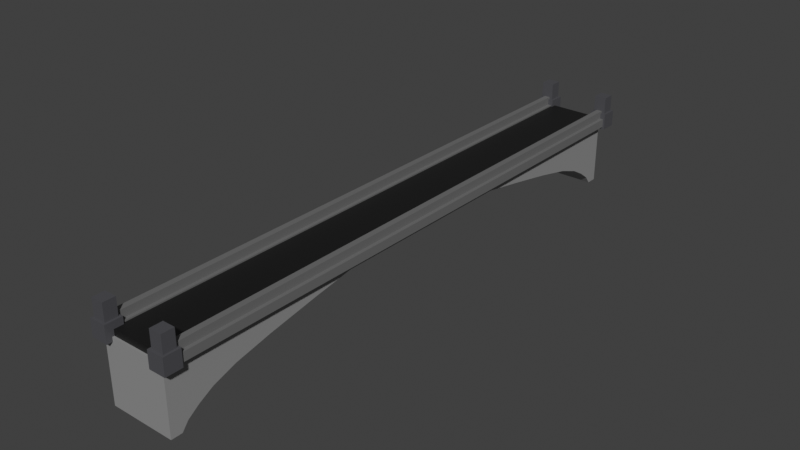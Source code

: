 # Source: Bridge.blend  (saved by Blender 5.2.44; exported with 4.5.12 LTS)
import bpy
from mathutils import Matrix  # noqa: F401  (used for matrix-valued properties, if any)

bpy.ops.wm.read_factory_settings(use_empty=True)
scene = bpy.context.scene
scene.name = 'Scene'

# ---- collections
col_collection = bpy.data.collections.new('Collection'); scene.collection.children.link(col_collection)

# ---- materials (node trees are filled in below, after node groups)
mat_floor = bpy.data.materials.new('Floor')
mat_wall = bpy.data.materials.new('Wall')
mat_pillar = bpy.data.materials.new('Pillar')
mat_arch = bpy.data.materials.new('arch')
mat_pillar_001 = bpy.data.materials.new('Pillar.001')
mat_pillar_002 = bpy.data.materials.new('Pillar.002')
mat_pillar_003 = bpy.data.materials.new('Pillar.003')

# ---- material node trees
mat_floor.use_nodes = True; mat_floor.node_tree.nodes.clear()
_N = mat_floor.node_tree.nodes; _L = mat_floor.node_tree.links
n0 = _N.new('ShaderNodeBsdfPrincipled'); n0.name = 'Principled BSDF'; n0.location = (-200, 100)
n0.inputs[0].default_value = (0.005458, 0.005458, 0.005458, 1.0)
n0.inputs[10].default_value = 0.005
n1 = _N.new('ShaderNodeOutputMaterial'); n1.name = 'Material Output'; n1.location = (200, 100)
_L.new(n0.outputs[0], n1.inputs[0])
n1.is_active_output = True
mat_wall.use_nodes = True; mat_wall.node_tree.nodes.clear()
_N = mat_wall.node_tree.nodes; _L = mat_wall.node_tree.links
n0 = _N.new('ShaderNodeBsdfPrincipled'); n0.name = 'Principled BSDF'; n0.location = (-200, 100)
n0.inputs[0].default_value = (0.1565, 0.1565, 0.1565, 1.0)
n0.inputs[10].default_value = 0.005
n1 = _N.new('ShaderNodeOutputMaterial'); n1.name = 'Material Output'; n1.location = (200, 100)
_L.new(n0.outputs[0], n1.inputs[0])
n1.is_active_output = True
mat_pillar.use_nodes = True; mat_pillar.node_tree.nodes.clear()
_N = mat_pillar.node_tree.nodes; _L = mat_pillar.node_tree.links
n0 = _N.new('ShaderNodeBsdfPrincipled'); n0.name = 'Principled BSDF'; n0.location = (-200, 100)
n0.inputs[0].default_value = (0.07585, 0.07571, 0.08439, 1.0)
n0.inputs[10].default_value = 0.005
n1 = _N.new('ShaderNodeOutputMaterial'); n1.name = 'Material Output'; n1.location = (200, 100)
_L.new(n0.outputs[0], n1.inputs[0])
n1.is_active_output = True
mat_arch.use_nodes = True; mat_arch.node_tree.nodes.clear()
_N = mat_arch.node_tree.nodes; _L = mat_arch.node_tree.links
n0 = _N.new('ShaderNodeBsdfPrincipled'); n0.name = 'Principled BSDF'; n0.location = (-200, 100)
n0.inputs[0].default_value = (0.2933, 0.2933, 0.2933, 1.0)
n0.inputs[10].default_value = 0.005
n1 = _N.new('ShaderNodeOutputMaterial'); n1.name = 'Material Output'; n1.location = (200, 100)
_L.new(n0.outputs[0], n1.inputs[0])
n1.is_active_output = True
mat_pillar_001.use_nodes = True; mat_pillar_001.node_tree.nodes.clear()
_N = mat_pillar_001.node_tree.nodes; _L = mat_pillar_001.node_tree.links
n0 = _N.new('ShaderNodeBsdfPrincipled'); n0.name = 'Principled BSDF'; n0.location = (-200, 100)
n0.inputs[0].default_value = (0.07585, 0.07571, 0.08439, 1.0)
n0.inputs[10].default_value = 0.005
n1 = _N.new('ShaderNodeOutputMaterial'); n1.name = 'Material Output'; n1.location = (200, 100)
_L.new(n0.outputs[0], n1.inputs[0])
n1.is_active_output = True
mat_pillar_002.use_nodes = True; mat_pillar_002.node_tree.nodes.clear()
_N = mat_pillar_002.node_tree.nodes; _L = mat_pillar_002.node_tree.links
n0 = _N.new('ShaderNodeBsdfPrincipled'); n0.name = 'Principled BSDF'; n0.location = (-200, 100)
n0.inputs[0].default_value = (0.07585, 0.07571, 0.08439, 1.0)
n0.inputs[10].default_value = 0.005
n1 = _N.new('ShaderNodeOutputMaterial'); n1.name = 'Material Output'; n1.location = (200, 100)
_L.new(n0.outputs[0], n1.inputs[0])
n1.is_active_output = True
mat_pillar_003.use_nodes = True; mat_pillar_003.node_tree.nodes.clear()
_N = mat_pillar_003.node_tree.nodes; _L = mat_pillar_003.node_tree.links
n0 = _N.new('ShaderNodeBsdfPrincipled'); n0.name = 'Principled BSDF'; n0.location = (-200, 100)
n0.inputs[0].default_value = (0.07585, 0.07571, 0.08439, 1.0)
n0.inputs[10].default_value = 0.005
n1 = _N.new('ShaderNodeOutputMaterial'); n1.name = 'Material Output'; n1.location = (200, 100)
_L.new(n0.outputs[0], n1.inputs[0])
n1.is_active_output = True

# ---- world
world_world = bpy.data.worlds.new('World'); scene.world = world_world
world_world.use_nodes = True; world_world.node_tree.nodes.clear()
_N = world_world.node_tree.nodes; _L = world_world.node_tree.links
n0 = _N.new('ShaderNodeOutputWorld'); n0.name = 'World Output'; n0.location = (200, 100)
n1 = _N.new('ShaderNodeBackground'); n1.name = 'Background'; n1.location = (-200, 100)
n1.inputs[0].default_value = (0.05088, 0.05088, 0.05088, 1.0)
_L.new(n1.outputs[0], n0.inputs[0])
n0.is_active_output = True
world_world.color = (0.05088, 0.05088, 0.05088)
world_world.sun_shadow_jitter_overblur = 0.0

# ---- meshes
me_cube_001 = bpy.data.meshes.new('Cube.001')
me_cube_001.from_pydata([(-5.0, -45.0, 0.0), (-5.0, -45.0, 1.0), (-5.0, 45.0, 0.0), (-5.0, 45.0, 1.0), (5.0, -45.0, 0.0), (5.0, -45.0, 1.0), (5.0, 45.0, 0.0), (5.0, 45.0, 1.0)], [], [(0, 1, 3, 2), (2, 3, 7, 6), (6, 7, 5, 4), (4, 5, 1, 0), (2, 6, 4, 0), (7, 3, 1, 5)])
_uv = me_cube_001.uv_layers.new(name='UVMap')
_uv.uv.foreach_set('vector', [0.375, 0.0, 0.625, 0.0, 0.625, 0.25, 0.375, 0.25, 0.375, 0.25, 0.625, 0.25, 0.625, 0.5, 0.375, 0.5, 0.375, 0.5, 0.625, 0.5, 0.625, 0.75, 0.375, 0.75, 0.375, 0.75, 0.625, 0.75, 0.625, 1.0, 0.375, 1.0, 0.125, 0.5, 0.375, 0.5, 0.375, 0.75, 0.125, 0.75, 0.625, 0.5, 0.875, 0.5, 0.875, 0.75, 0.625, 0.75])
me_cube_001.materials.append(mat_floor)
me_cube_001.update()
me_cube_002 = bpy.data.meshes.new('Cube.002')
me_cube_002.from_pydata([(-0.9519, -45.13, -0.18), (-0.407, -44.65, 2.363), (-0.9519, 45.44, -0.18), (-0.407, 44.9, 2.363), (1.051, -45.2, -0.18), (0.5064, -44.65, 2.363), (1.051, 45.44, -0.18), (0.5064, 44.9, 2.363), (-0.9519, -45.2, 2.363), (-0.9519, 45.44, 2.363), (1.051, 45.44, 2.363), (1.051, -45.2, 2.363), (-0.407, -44.65, 4.684), (-0.407, 44.9, 4.684), (0.5064, -44.65, 4.684), (0.5064, 44.9, 4.684)], [], [(0, 8, 9, 2), (2, 9, 10, 6), (6, 10, 11, 4), (4, 11, 8, 0), (2, 6, 4, 0), (1, 5, 14, 12), (1, 3, 9, 8), (3, 7, 10, 9), (7, 5, 11, 10), (5, 1, 8, 11), (15, 13, 12, 14), (7, 3, 13, 15), (5, 7, 15, 14), (3, 1, 12, 13)])
_uv = me_cube_002.uv_layers.new(name='UVMap')
_uv.uv.foreach_set('vector', [0.375, 0.0, 0.625, 0.0, 0.625, 0.25, 0.375, 0.25, 0.375, 0.25, 0.625, 0.25, 0.625, 0.5, 0.375, 0.5, 0.375, 0.5, 0.625, 0.5, 0.625, 0.75, 0.375, 0.75, 0.375, 0.75, 0.625, 0.75, 0.625, 1.0, 0.375, 1.0, 0.125, 0.5, 0.375, 0.5, 0.375, 0.75, 0.125, 0.75, 0.807, 0.7485, 0.693, 0.7485, 0.693, 0.7485, 0.807, 0.7485, 0.807, 0.7485, 0.807, 0.5015, 0.875, 0.5, 0.875, 0.75, 0.807, 0.5015, 0.693, 0.5015, 0.625, 0.5, 0.875, 0.5, 0.693, 0.5015, 0.693, 0.7485, 0.625, 0.75, 0.625, 0.5, 0.693, 0.7485, 0.807, 0.7485, 0.875, 0.75, 0.625, 0.75, 0.693, 0.5015, 0.807, 0.5015, 0.807, 0.7485, 0.693, 0.7485, 0.693, 0.5015, 0.807, 0.5015, 0.807, 0.5015, 0.693, 0.5015, 0.693, 0.7485, 0.693, 0.5015, 0.693, 0.5015, 0.693, 0.7485, 0.807, 0.5015, 0.807, 0.7485, 0.807, 0.7485, 0.807, 0.5015])
me_cube_002.materials.append(mat_wall)
me_cube_002.update()
me_cube_003 = bpy.data.meshes.new('Cube.003')
me_cube_003.from_pydata([(-0.8116, -2.837, -0.7054), (-0.3417, -2.367, 2.878), (-0.8116, 0.7468, -0.7054), (-0.3417, 0.2769, 2.878), (2.772, -2.837, -0.7054), (2.302, -2.367, 2.878), (2.772, 0.7468, -0.7054), (2.302, 0.2769, 2.878), (-0.8116, -2.837, 2.878), (-0.8116, 0.7468, 2.878), (2.772, 0.7468, 2.878), (2.772, -2.837, 2.878), (-0.3417, -2.367, 6.529), (-0.3417, 0.2769, 6.529), (2.302, -2.367, 6.529), (2.302, 0.2769, 6.529)], [], [(0, 8, 9, 2), (2, 9, 10, 6), (6, 10, 11, 4), (4, 11, 8, 0), (2, 6, 4, 0), (1, 5, 14, 12), (1, 3, 9, 8), (3, 7, 10, 9), (7, 5, 11, 10), (5, 1, 8, 11), (15, 13, 12, 14), (7, 3, 13, 15), (5, 7, 15, 14), (3, 1, 12, 13)])
_uv = me_cube_003.uv_layers.new(name='UVMap')
_uv.uv.foreach_set('vector', [0.375, 0.0, 0.625, 0.0, 0.625, 0.25, 0.375, 0.25, 0.375, 0.25, 0.625, 0.25, 0.625, 0.5, 0.375, 0.5, 0.375, 0.5, 0.625, 0.5, 0.625, 0.75, 0.375, 0.75, 0.375, 0.75, 0.625, 0.75, 0.625, 1.0, 0.375, 1.0, 0.125, 0.5, 0.375, 0.5, 0.375, 0.75, 0.125, 0.75, 0.8422, 0.7172, 0.6578, 0.7172, 0.6578, 0.7172, 0.8422, 0.7172, 0.8422, 0.7172, 0.8422, 0.5328, 0.875, 0.5, 0.875, 0.75, 0.8422, 0.5328, 0.6578, 0.5328, 0.625, 0.5, 0.875, 0.5, 0.6578, 0.5328, 0.6578, 0.7172, 0.625, 0.75, 0.625, 0.5, 0.6578, 0.7172, 0.8422, 0.7172, 0.875, 0.75, 0.625, 0.75, 0.6578, 0.5328, 0.8422, 0.5328, 0.8422, 0.7172, 0.6578, 0.7172, 0.6578, 0.5328, 0.8422, 0.5328, 0.8422, 0.5328, 0.6578, 0.5328, 0.6578, 0.7172, 0.6578, 0.5328, 0.6578, 0.5328, 0.6578, 0.7172, 0.8422, 0.5328, 0.8422, 0.7172, 0.8422, 0.7172, 0.8422, 0.5328])
me_cube_003.materials.append(mat_pillar)
me_cube_003.update()
me_cube_004 = bpy.data.meshes.new('Cube.004')
me_cube_004.from_pydata([(-5.0, -5.0, -5.0), (-5.0, -5.0, 5.0), (-5.0, -3.347, -5.0), (-5.0, 24.91, 5.0), (5.0, -5.0, -5.0), (5.0, -5.0, 5.0), (5.0, -3.347, -5.0), (5.0, 24.91, 5.0), (-5.0, -5.0, 0.0), (-5.0, 5.206, 0.0), (5.0, 5.206, 0.0), (5.0, -5.0, 0.0), (-5.0, -0.6413, -2.5), (5.0, -0.6413, -2.5), (5.0, -5.0, -2.5), (-5.0, -5.0, -2.5), (-5.0, -5.0, 2.5), (-5.0, 18.47, 2.665), (5.0, 18.47, 2.665), (5.0, -5.0, 2.5), (-5.0, -5.0, 3.75), (-5.0, 24.91, 3.75), (5.0, 24.91, 3.75), (5.0, -5.0, 3.75), (-5.0, 10.84, 1.25), (5.0, 10.84, 1.25), (5.0, -5.0, 1.25), (-5.0, -5.0, 1.25), (-5.0, -5.0, -1.25), (-5.0, 1.601, -1.25), (5.0, 1.601, -1.25), (5.0, -5.0, -1.25), (-5.0, -2.372, -3.75), (5.0, -2.372, -3.75), (5.0, -5.0, -3.75), (-5.0, -5.0, -3.75), (-5.0, 40.31, 5.0), (5.0, 40.31, 5.0), (-5.0, 40.31, 3.75), (5.0, 40.31, 3.75)], [], [(20, 1, 3, 21), (22, 21, 38, 39), (22, 7, 5, 23), (23, 5, 1, 20), (2, 6, 4, 0), (7, 3, 1, 5), (31, 11, 8, 28), (30, 10, 11, 31), (29, 9, 10, 30), (28, 8, 9, 29), (35, 15, 12, 32), (32, 12, 13, 33), (33, 13, 14, 34), (34, 14, 15, 35), (26, 19, 16, 27), (25, 18, 19, 26), (24, 17, 18, 25), (27, 16, 17, 24), (19, 23, 20, 16), (18, 22, 23, 19), (17, 21, 22, 18), (16, 20, 21, 17), (8, 27, 24, 9), (9, 24, 25, 10), (10, 25, 26, 11), (11, 26, 27, 8), (15, 28, 29, 12), (12, 29, 30, 13), (13, 30, 31, 14), (14, 31, 28, 15), (4, 34, 35, 0), (6, 33, 34, 4), (2, 32, 33, 6), (0, 35, 32, 2), (38, 36, 37, 39), (3, 7, 37, 36), (7, 22, 39, 37), (21, 3, 36, 38)])
_uv = me_cube_004.uv_layers.new(name='UVMap')
_uv.uv.foreach_set('vector', [0.5938, 0.0, 0.625, 0.0, 0.625, 0.25, 0.5938, 0.25, 0.5938, 0.5, 0.5938, 0.25, 0.5938, 0.25, 0.5938, 0.5, 0.5938, 0.5, 0.625, 0.5, 0.625, 0.75, 0.5938, 0.75, 0.5938, 0.75, 0.625, 0.75, 0.625, 1.0, 0.5938, 1.0, 0.125, 0.5, 0.375, 0.5, 0.375, 0.75, 0.125, 0.75, 0.625, 0.5, 0.875, 0.5, 0.875, 0.75, 0.625, 0.75, 0.4688, 0.75, 0.5, 0.75, 0.5, 1.0, 0.4688, 1.0, 0.4688, 0.5, 0.5, 0.5, 0.5, 0.75, 0.4688, 0.75, 0.4688, 0.25, 0.5, 0.25, 0.5, 0.5, 0.4688, 0.5, 0.4688, 0.0, 0.5, 0.0, 0.5, 0.25, 0.4688, 0.25, 0.4062, 0.0, 0.4375, 0.0, 0.4375, 0.25, 0.4062, 0.25, 0.4062, 0.25, 0.4375, 0.25, 0.4375, 0.5, 0.4062, 0.5, 0.4062, 0.5, 0.4375, 0.5, 0.4375, 0.75, 0.4062, 0.75, 0.4062, 0.75, 0.4375, 0.75, 0.4375, 1.0, 0.4062, 1.0, 0.5312, 0.75, 0.5625, 0.75, 0.5625, 1.0, 0.5312, 1.0, 0.5312, 0.5, 0.5625, 0.5, 0.5625, 0.75, 0.5312, 0.75, 0.5312, 0.25, 0.5625, 0.25, 0.5625, 0.5, 0.5312, 0.5, 0.5312, 0.0, 0.5625, 0.0, 0.5625, 0.25, 0.5312, 0.25, 0.5625, 0.75, 0.5938, 0.75, 0.5938, 1.0, 0.5625, 1.0, 0.5625, 0.5, 0.5938, 0.5, 0.5938, 0.75, 0.5625, 0.75, 0.5625, 0.25, 0.5938, 0.25, 0.5938, 0.5, 0.5625, 0.5, 0.5625, 0.0, 0.5938, 0.0, 0.5938, 0.25, 0.5625, 0.25, 0.5, 0.0, 0.5312, 0.0, 0.5312, 0.25, 0.5, 0.25, 0.5, 0.25, 0.5312, 0.25, 0.5312, 0.5, 0.5, 0.5, 0.5, 0.5, 0.5312, 0.5, 0.5312, 0.75, 0.5, 0.75, 0.5, 0.75, 0.5312, 0.75, 0.5312, 1.0, 0.5, 1.0, 0.4375, 0.0, 0.4688, 0.0, 0.4688, 0.25, 0.4375, 0.25, 0.4375, 0.25, 0.4688, 0.25, 0.4688, 0.5, 0.4375, 0.5, 0.4375, 0.5, 0.4688, 0.5, 0.4688, 0.75, 0.4375, 0.75, 0.4375, 0.75, 0.4688, 0.75, 0.4688, 1.0, 0.4375, 1.0, 0.375, 0.75, 0.4062, 0.75, 0.4062, 1.0, 0.375, 1.0, 0.375, 0.5, 0.4062, 0.5, 0.4062, 0.75, 0.375, 0.75, 0.375, 0.25, 0.4062, 0.25, 0.4062, 0.5, 0.375, 0.5, 0.375, 0.0, 0.4062, 0.0, 0.4062, 0.25, 0.375, 0.25, 0.5938, 0.25, 0.625, 0.25, 0.625, 0.5, 0.5938, 0.5, 0.875, 0.5, 0.625, 0.5, 0.625, 0.5, 0.875, 0.5, 0.625, 0.5, 0.5938, 0.5, 0.5938, 0.5, 0.625, 0.5, 0.5938, 0.25, 0.625, 0.25, 0.625, 0.25, 0.5938, 0.25])
me_cube_004.materials.append(mat_arch)
me_cube_004.update()
me_cube_005 = bpy.data.meshes.new('Cube.005')
me_cube_005.from_pydata([(-5.0, -5.0, -5.0), (-5.0, -5.0, 5.0), (-5.0, -3.347, -5.0), (-5.0, 24.91, 5.0), (5.0, -5.0, -5.0), (5.0, -5.0, 5.0), (5.0, -3.347, -5.0), (5.0, 24.91, 5.0), (-5.0, -5.0, 0.0), (-5.0, 5.206, 0.0), (5.0, 5.206, 0.0), (5.0, -5.0, 0.0), (-5.0, -0.6413, -2.5), (5.0, -0.6413, -2.5), (5.0, -5.0, -2.5), (-5.0, -5.0, -2.5), (-5.0, -5.0, 2.5), (-5.0, 18.47, 2.665), (5.0, 18.47, 2.665), (5.0, -5.0, 2.5), (-5.0, -5.0, 3.75), (-5.0, 24.91, 3.75), (5.0, 24.91, 3.75), (5.0, -5.0, 3.75), (-5.0, 10.84, 1.25), (5.0, 10.84, 1.25), (5.0, -5.0, 1.25), (-5.0, -5.0, 1.25), (-5.0, -5.0, -1.25), (-5.0, 1.601, -1.25), (5.0, 1.601, -1.25), (5.0, -5.0, -1.25), (-5.0, -2.372, -3.75), (5.0, -2.372, -3.75), (5.0, -5.0, -3.75), (-5.0, -5.0, -3.75), (-5.0, 39.8, 5.0), (5.0, 39.8, 5.0), (-5.0, 39.8, 3.75), (5.0, 39.8, 3.75)], [], [(20, 1, 3, 21), (22, 21, 38, 39), (22, 7, 5, 23), (23, 5, 1, 20), (2, 6, 4, 0), (7, 3, 1, 5), (31, 11, 8, 28), (30, 10, 11, 31), (29, 9, 10, 30), (28, 8, 9, 29), (35, 15, 12, 32), (32, 12, 13, 33), (33, 13, 14, 34), (34, 14, 15, 35), (26, 19, 16, 27), (25, 18, 19, 26), (24, 17, 18, 25), (27, 16, 17, 24), (19, 23, 20, 16), (18, 22, 23, 19), (17, 21, 22, 18), (16, 20, 21, 17), (8, 27, 24, 9), (9, 24, 25, 10), (10, 25, 26, 11), (11, 26, 27, 8), (15, 28, 29, 12), (12, 29, 30, 13), (13, 30, 31, 14), (14, 31, 28, 15), (4, 34, 35, 0), (6, 33, 34, 4), (2, 32, 33, 6), (0, 35, 32, 2), (38, 36, 37, 39), (3, 7, 37, 36), (7, 22, 39, 37), (21, 3, 36, 38)])
_uv = me_cube_005.uv_layers.new(name='UVMap')
_uv.uv.foreach_set('vector', [0.5938, 0.0, 0.625, 0.0, 0.625, 0.25, 0.5938, 0.25, 0.5938, 0.5, 0.5938, 0.25, 0.5938, 0.25, 0.5938, 0.5, 0.5938, 0.5, 0.625, 0.5, 0.625, 0.75, 0.5938, 0.75, 0.5938, 0.75, 0.625, 0.75, 0.625, 1.0, 0.5938, 1.0, 0.125, 0.5, 0.375, 0.5, 0.375, 0.75, 0.125, 0.75, 0.625, 0.5, 0.875, 0.5, 0.875, 0.75, 0.625, 0.75, 0.4688, 0.75, 0.5, 0.75, 0.5, 1.0, 0.4688, 1.0, 0.4688, 0.5, 0.5, 0.5, 0.5, 0.75, 0.4688, 0.75, 0.4688, 0.25, 0.5, 0.25, 0.5, 0.5, 0.4688, 0.5, 0.4688, 0.0, 0.5, 0.0, 0.5, 0.25, 0.4688, 0.25, 0.4062, 0.0, 0.4375, 0.0, 0.4375, 0.25, 0.4062, 0.25, 0.4062, 0.25, 0.4375, 0.25, 0.4375, 0.5, 0.4062, 0.5, 0.4062, 0.5, 0.4375, 0.5, 0.4375, 0.75, 0.4062, 0.75, 0.4062, 0.75, 0.4375, 0.75, 0.4375, 1.0, 0.4062, 1.0, 0.5312, 0.75, 0.5625, 0.75, 0.5625, 1.0, 0.5312, 1.0, 0.5312, 0.5, 0.5625, 0.5, 0.5625, 0.75, 0.5312, 0.75, 0.5312, 0.25, 0.5625, 0.25, 0.5625, 0.5, 0.5312, 0.5, 0.5312, 0.0, 0.5625, 0.0, 0.5625, 0.25, 0.5312, 0.25, 0.5625, 0.75, 0.5938, 0.75, 0.5938, 1.0, 0.5625, 1.0, 0.5625, 0.5, 0.5938, 0.5, 0.5938, 0.75, 0.5625, 0.75, 0.5625, 0.25, 0.5938, 0.25, 0.5938, 0.5, 0.5625, 0.5, 0.5625, 0.0, 0.5938, 0.0, 0.5938, 0.25, 0.5625, 0.25, 0.5, 0.0, 0.5312, 0.0, 0.5312, 0.25, 0.5, 0.25, 0.5, 0.25, 0.5312, 0.25, 0.5312, 0.5, 0.5, 0.5, 0.5, 0.5, 0.5312, 0.5, 0.5312, 0.75, 0.5, 0.75, 0.5, 0.75, 0.5312, 0.75, 0.5312, 1.0, 0.5, 1.0, 0.4375, 0.0, 0.4688, 0.0, 0.4688, 0.25, 0.4375, 0.25, 0.4375, 0.25, 0.4688, 0.25, 0.4688, 0.5, 0.4375, 0.5, 0.4375, 0.5, 0.4688, 0.5, 0.4688, 0.75, 0.4375, 0.75, 0.4375, 0.75, 0.4688, 0.75, 0.4688, 1.0, 0.4375, 1.0, 0.375, 0.75, 0.4062, 0.75, 0.4062, 1.0, 0.375, 1.0, 0.375, 0.5, 0.4062, 0.5, 0.4062, 0.75, 0.375, 0.75, 0.375, 0.25, 0.4062, 0.25, 0.4062, 0.5, 0.375, 0.5, 0.375, 0.0, 0.4062, 0.0, 0.4062, 0.25, 0.375, 0.25, 0.5938, 0.25, 0.625, 0.25, 0.625, 0.5, 0.5938, 0.5, 0.875, 0.5, 0.625, 0.5, 0.625, 0.5, 0.875, 0.5, 0.625, 0.5, 0.5938, 0.5, 0.5938, 0.5, 0.625, 0.5, 0.5938, 0.25, 0.625, 0.25, 0.625, 0.25, 0.5938, 0.25])
me_cube_005.materials.append(mat_arch)
me_cube_005.update()
me_cube_006 = bpy.data.meshes.new('Cube.006')
me_cube_006.from_pydata([(-0.9519, -45.13, -0.18), (-0.407, -44.65, 2.363), (-0.9519, 45.44, -0.18), (-0.407, 44.9, 2.363), (1.051, -45.2, -0.18), (0.5064, -44.65, 2.363), (1.051, 45.44, -0.18), (0.5064, 44.9, 2.363), (-0.9519, -45.2, 2.363), (-0.9519, 45.44, 2.363), (1.051, 45.44, 2.363), (1.051, -45.2, 2.363), (-0.407, -44.65, 4.684), (-0.407, 44.9, 4.684), (0.5064, -44.65, 4.684), (0.5064, 44.9, 4.684)], [], [(0, 8, 9, 2), (2, 9, 10, 6), (6, 10, 11, 4), (4, 11, 8, 0), (2, 6, 4, 0), (1, 5, 14, 12), (1, 3, 9, 8), (3, 7, 10, 9), (7, 5, 11, 10), (5, 1, 8, 11), (15, 13, 12, 14), (7, 3, 13, 15), (5, 7, 15, 14), (3, 1, 12, 13)])
_uv = me_cube_006.uv_layers.new(name='UVMap')
_uv.uv.foreach_set('vector', [0.375, 0.0, 0.625, 0.0, 0.625, 0.25, 0.375, 0.25, 0.375, 0.25, 0.625, 0.25, 0.625, 0.5, 0.375, 0.5, 0.375, 0.5, 0.625, 0.5, 0.625, 0.75, 0.375, 0.75, 0.375, 0.75, 0.625, 0.75, 0.625, 1.0, 0.375, 1.0, 0.125, 0.5, 0.375, 0.5, 0.375, 0.75, 0.125, 0.75, 0.807, 0.7485, 0.693, 0.7485, 0.693, 0.7485, 0.807, 0.7485, 0.807, 0.7485, 0.807, 0.5015, 0.875, 0.5, 0.875, 0.75, 0.807, 0.5015, 0.693, 0.5015, 0.625, 0.5, 0.875, 0.5, 0.693, 0.5015, 0.693, 0.7485, 0.625, 0.75, 0.625, 0.5, 0.693, 0.7485, 0.807, 0.7485, 0.875, 0.75, 0.625, 0.75, 0.693, 0.5015, 0.807, 0.5015, 0.807, 0.7485, 0.693, 0.7485, 0.693, 0.5015, 0.807, 0.5015, 0.807, 0.5015, 0.693, 0.5015, 0.693, 0.7485, 0.693, 0.5015, 0.693, 0.5015, 0.693, 0.7485, 0.807, 0.5015, 0.807, 0.7485, 0.807, 0.7485, 0.807, 0.5015])
me_cube_006.materials.append(mat_wall)
me_cube_006.update()
me_cube_010 = bpy.data.meshes.new('Cube.010')
me_cube_010.from_pydata([(-0.8116, -2.837, -0.7054), (-0.3417, -2.367, 2.878), (-0.8116, 0.7468, -0.7054), (-0.3417, 0.2769, 2.878), (2.772, -2.837, -0.7054), (2.302, -2.367, 2.878), (2.772, 0.7468, -0.7054), (2.302, 0.2769, 2.878), (-0.8116, -2.837, 2.878), (-0.8116, 0.7468, 2.878), (2.772, 0.7468, 2.878), (2.772, -2.837, 2.878), (-0.3417, -2.367, 6.529), (-0.3417, 0.2769, 6.529), (2.302, -2.367, 6.529), (2.302, 0.2769, 6.529)], [], [(0, 8, 9, 2), (2, 9, 10, 6), (6, 10, 11, 4), (4, 11, 8, 0), (2, 6, 4, 0), (1, 5, 14, 12), (1, 3, 9, 8), (3, 7, 10, 9), (7, 5, 11, 10), (5, 1, 8, 11), (15, 13, 12, 14), (7, 3, 13, 15), (5, 7, 15, 14), (3, 1, 12, 13)])
_uv = me_cube_010.uv_layers.new(name='UVMap')
_uv.uv.foreach_set('vector', [0.375, 0.0, 0.625, 0.0, 0.625, 0.25, 0.375, 0.25, 0.375, 0.25, 0.625, 0.25, 0.625, 0.5, 0.375, 0.5, 0.375, 0.5, 0.625, 0.5, 0.625, 0.75, 0.375, 0.75, 0.375, 0.75, 0.625, 0.75, 0.625, 1.0, 0.375, 1.0, 0.125, 0.5, 0.375, 0.5, 0.375, 0.75, 0.125, 0.75, 0.8422, 0.7172, 0.6578, 0.7172, 0.6578, 0.7172, 0.8422, 0.7172, 0.8422, 0.7172, 0.8422, 0.5328, 0.875, 0.5, 0.875, 0.75, 0.8422, 0.5328, 0.6578, 0.5328, 0.625, 0.5, 0.875, 0.5, 0.6578, 0.5328, 0.6578, 0.7172, 0.625, 0.75, 0.625, 0.5, 0.6578, 0.7172, 0.8422, 0.7172, 0.875, 0.75, 0.625, 0.75, 0.6578, 0.5328, 0.8422, 0.5328, 0.8422, 0.7172, 0.6578, 0.7172, 0.6578, 0.5328, 0.8422, 0.5328, 0.8422, 0.5328, 0.6578, 0.5328, 0.6578, 0.7172, 0.6578, 0.5328, 0.6578, 0.5328, 0.6578, 0.7172, 0.8422, 0.5328, 0.8422, 0.7172, 0.8422, 0.7172, 0.8422, 0.5328])
me_cube_010.materials.append(mat_pillar_001)
me_cube_010.update()
me_cube_011 = bpy.data.meshes.new('Cube.011')
me_cube_011.from_pydata([(-0.8116, -2.837, -0.7054), (-0.3417, -2.367, 2.878), (-0.8116, 0.7468, -0.7054), (-0.3417, 0.2769, 2.878), (2.772, -2.837, -0.7054), (2.302, -2.367, 2.878), (2.772, 0.7468, -0.7054), (2.302, 0.2769, 2.878), (-0.8116, -2.837, 2.878), (-0.8116, 0.7468, 2.878), (2.772, 0.7468, 2.878), (2.772, -2.837, 2.878), (-0.3417, -2.367, 6.529), (-0.3417, 0.2769, 6.529), (2.302, -2.367, 6.529), (2.302, 0.2769, 6.529)], [], [(0, 8, 9, 2), (2, 9, 10, 6), (6, 10, 11, 4), (4, 11, 8, 0), (2, 6, 4, 0), (1, 5, 14, 12), (1, 3, 9, 8), (3, 7, 10, 9), (7, 5, 11, 10), (5, 1, 8, 11), (15, 13, 12, 14), (7, 3, 13, 15), (5, 7, 15, 14), (3, 1, 12, 13)])
_uv = me_cube_011.uv_layers.new(name='UVMap')
_uv.uv.foreach_set('vector', [0.375, 0.0, 0.625, 0.0, 0.625, 0.25, 0.375, 0.25, 0.375, 0.25, 0.625, 0.25, 0.625, 0.5, 0.375, 0.5, 0.375, 0.5, 0.625, 0.5, 0.625, 0.75, 0.375, 0.75, 0.375, 0.75, 0.625, 0.75, 0.625, 1.0, 0.375, 1.0, 0.125, 0.5, 0.375, 0.5, 0.375, 0.75, 0.125, 0.75, 0.8422, 0.7172, 0.6578, 0.7172, 0.6578, 0.7172, 0.8422, 0.7172, 0.8422, 0.7172, 0.8422, 0.5328, 0.875, 0.5, 0.875, 0.75, 0.8422, 0.5328, 0.6578, 0.5328, 0.625, 0.5, 0.875, 0.5, 0.6578, 0.5328, 0.6578, 0.7172, 0.625, 0.75, 0.625, 0.5, 0.6578, 0.7172, 0.8422, 0.7172, 0.875, 0.75, 0.625, 0.75, 0.6578, 0.5328, 0.8422, 0.5328, 0.8422, 0.7172, 0.6578, 0.7172, 0.6578, 0.5328, 0.8422, 0.5328, 0.8422, 0.5328, 0.6578, 0.5328, 0.6578, 0.7172, 0.6578, 0.5328, 0.6578, 0.5328, 0.6578, 0.7172, 0.8422, 0.5328, 0.8422, 0.7172, 0.8422, 0.7172, 0.8422, 0.5328])
me_cube_011.materials.append(mat_pillar_002)
me_cube_011.update()
me_cube_012 = bpy.data.meshes.new('Cube.012')
me_cube_012.from_pydata([(-0.8116, -2.837, -0.7054), (-0.3417, -2.367, 2.878), (-0.8116, 0.7468, -0.7054), (-0.3417, 0.2769, 2.878), (2.772, -2.837, -0.7054), (2.302, -2.367, 2.878), (2.772, 0.7468, -0.7054), (2.302, 0.2769, 2.878), (-0.8116, -2.837, 2.878), (-0.8116, 0.7468, 2.878), (2.772, 0.7468, 2.878), (2.772, -2.837, 2.878), (-0.3417, -2.367, 6.529), (-0.3417, 0.2769, 6.529), (2.302, -2.367, 6.529), (2.302, 0.2769, 6.529)], [], [(0, 8, 9, 2), (2, 9, 10, 6), (6, 10, 11, 4), (4, 11, 8, 0), (2, 6, 4, 0), (1, 5, 14, 12), (1, 3, 9, 8), (3, 7, 10, 9), (7, 5, 11, 10), (5, 1, 8, 11), (15, 13, 12, 14), (7, 3, 13, 15), (5, 7, 15, 14), (3, 1, 12, 13)])
_uv = me_cube_012.uv_layers.new(name='UVMap')
_uv.uv.foreach_set('vector', [0.375, 0.0, 0.625, 0.0, 0.625, 0.25, 0.375, 0.25, 0.375, 0.25, 0.625, 0.25, 0.625, 0.5, 0.375, 0.5, 0.375, 0.5, 0.625, 0.5, 0.625, 0.75, 0.375, 0.75, 0.375, 0.75, 0.625, 0.75, 0.625, 1.0, 0.375, 1.0, 0.125, 0.5, 0.375, 0.5, 0.375, 0.75, 0.125, 0.75, 0.8422, 0.7172, 0.6578, 0.7172, 0.6578, 0.7172, 0.8422, 0.7172, 0.8422, 0.7172, 0.8422, 0.5328, 0.875, 0.5, 0.875, 0.75, 0.8422, 0.5328, 0.6578, 0.5328, 0.625, 0.5, 0.875, 0.5, 0.6578, 0.5328, 0.6578, 0.7172, 0.625, 0.75, 0.625, 0.5, 0.6578, 0.7172, 0.8422, 0.7172, 0.875, 0.75, 0.625, 0.75, 0.6578, 0.5328, 0.8422, 0.5328, 0.8422, 0.7172, 0.6578, 0.7172, 0.6578, 0.5328, 0.8422, 0.5328, 0.8422, 0.5328, 0.6578, 0.5328, 0.6578, 0.7172, 0.6578, 0.5328, 0.6578, 0.5328, 0.6578, 0.7172, 0.8422, 0.5328, 0.8422, 0.7172, 0.8422, 0.7172, 0.8422, 0.5328])
me_cube_012.materials.append(mat_pillar_003)
me_cube_012.update()

# ---- objects
ob_floor = bpy.data.objects.new('Floor', me_cube_001)
ob_wall = bpy.data.objects.new('Wall', me_cube_002)
ob_pillar = bpy.data.objects.new('Pillar', me_cube_003)
ob_arch = bpy.data.objects.new('Arch', me_cube_004)
ob_arch_001 = bpy.data.objects.new('Arch.001', me_cube_005)
ob_wall_001 = bpy.data.objects.new('Wall.001', me_cube_006)
ob_pillar_001 = bpy.data.objects.new('Pillar.001', me_cube_010)
ob_pillar_002 = bpy.data.objects.new('Pillar.002', me_cube_011)
ob_pillar_003 = bpy.data.objects.new('Pillar.003', me_cube_012)

# ---- transforms, parenting, visibility, modifiers, constraints
ob_floor.location = (0.0, 0.0, 0.0)
ob_wall.location = (5.0, 0.0, 0.0)
ob_wall.scale = (1.0, 1.0, 0.5113)
ob_pillar.location = (4.34, -44.12, 0.0)
ob_pillar.scale = (0.7174, 0.7174, 0.7174)
ob_arch.location = (0.0, -40.32, -4.871)
ob_arch_001.location = (0.0, 39.76, -4.871)
ob_arch_001.rotation_euler = (0.0, -0.0, 3.142)
ob_wall_001.location = (-4.944, 0.0, 0.0)
ob_wall_001.scale = (1.0, 1.0, 0.5113)
ob_pillar_001.location = (-5.613, -44.12, 0.0)
ob_pillar_001.scale = (0.7174, 0.7174, 0.7174)
ob_pillar_002.location = (-5.613, 46.23, 0.0)
ob_pillar_002.scale = (0.7174, 0.7174, 0.7174)
ob_pillar_003.location = (4.34, 46.23, 0.0)
ob_pillar_003.scale = (0.7174, 0.7174, 0.7174)

# ---- collection membership
col_collection.objects.link(ob_floor)
col_collection.objects.link(ob_wall)
col_collection.objects.link(ob_pillar)
col_collection.objects.link(ob_arch)
col_collection.objects.link(ob_arch_001)
col_collection.objects.link(ob_wall_001)
col_collection.objects.link(ob_pillar_001)
col_collection.objects.link(ob_pillar_002)
col_collection.objects.link(ob_pillar_003)

# ---- scene / render settings (as saved in the file)
scene.frame_start = 1; scene.frame_end = 250; scene.frame_set(1)
scene.render.engine = 'BLENDER_EEVEE_NEXT'
scene.render.bake_bias = 0.0
scene.render.bake_samples = 0
scene.render.compositor_device = 'GPU'
scene.eevee.use_volume_custom_range = False
scene.eevee.fast_gi_thickness_near = 0.1
scene.eevee.fast_gi_thickness_far = 0.0
scene.eevee.ray_tracing_options.screen_trace_thickness = 0.1
scene.view_settings.view_transform = 'Standard'
bpy.context.view_layer.update()

# ---- added for rendering (the .blend has no active camera and no usable light): camera, sun
cam_auto = bpy.data.cameras.new('AutoCamera')
cam_auto.lens = 50.0
cam_auto.sensor_width = 36.0
cam_auto.clip_end = 1540.7
ob_auto_camera = bpy.data.objects.new('AutoCamera', cam_auto)
scene.collection.objects.link(ob_auto_camera)
ob_auto_camera.location = (87.8559, -105.045, 67.6378)
ob_auto_camera.rotation_euler = (1.09748, -7.21219e-08, 0.694738)
scene.camera = ob_auto_camera
light_auto_sun = bpy.data.lights.new('AutoSun', 'SUN')
light_auto_sun.energy = 3.0
light_auto_sun.angle = 0.0523599
ob_auto_sun = bpy.data.objects.new('AutoSun', light_auto_sun)
scene.collection.objects.link(ob_auto_sun)
ob_auto_sun.rotation_euler = (0.872665, 0.174533, 0.523599)
bpy.context.view_layer.update()
